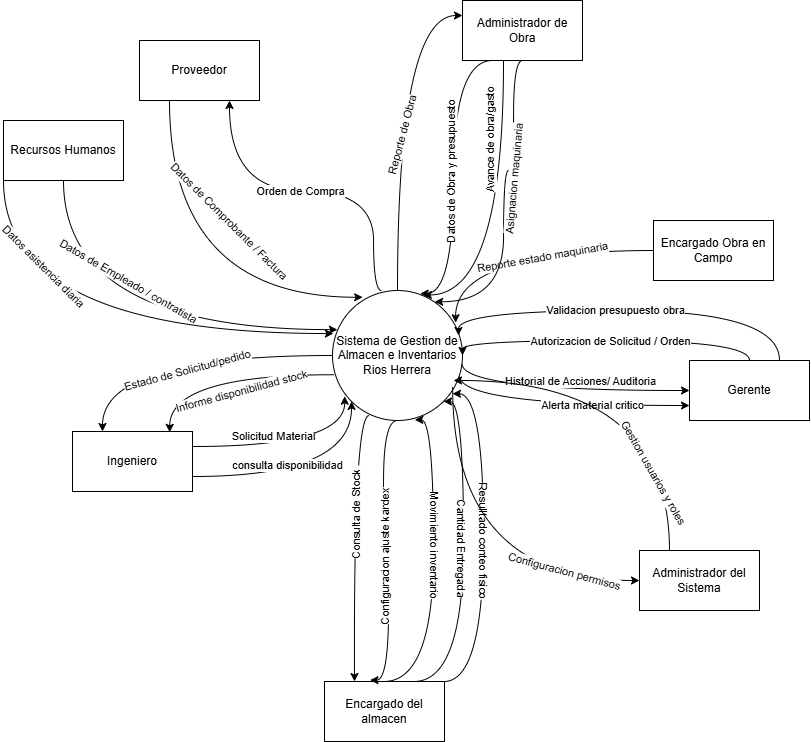

The diagram above was exported from draw.io. Its source (the exported page's mxGraphModel, read from the mxfile embedded in the PNG):
<mxGraphModel dx="1657" dy="709" grid="1" gridSize="10" guides="1" tooltips="1" connect="1" arrows="1" fold="1" page="1" pageScale="1" pageWidth="827" pageHeight="1169" math="0" shadow="0">
  <root>
    <mxCell id="0" />
    <mxCell id="1" parent="0" />
    <mxCell id="FGisZ1cvwBtSyvS2czix-1" edge="1" parent="1" source="FGisZ1cvwBtSyvS2czix-5" style="rounded=0;orthogonalLoop=1;jettySize=auto;html=1;exitX=0;exitY=0.5;exitDx=0;exitDy=0;entryX=0.25;entryY=0;entryDx=0;entryDy=0;edgeStyle=orthogonalEdgeStyle;curved=1;" target="FGisZ1cvwBtSyvS2czix-17">
      <mxGeometry relative="1" as="geometry" />
    </mxCell>
    <mxCell id="FGisZ1cvwBtSyvS2czix-2" connectable="0" parent="FGisZ1cvwBtSyvS2czix-1" style="edgeLabel;html=1;align=center;verticalAlign=middle;resizable=0;points=[];rotation=-15;" value="Estado de Solicitud/pedido" vertex="1">
      <mxGeometry relative="1" x="-0.2496" y="8" as="geometry">
        <mxPoint x="-31" y="7" as="offset" />
      </mxGeometry>
    </mxCell>
    <mxCell id="FGisZ1cvwBtSyvS2czix-3" edge="1" parent="1" source="FGisZ1cvwBtSyvS2czix-5" style="edgeStyle=orthogonalEdgeStyle;rounded=0;orthogonalLoop=1;jettySize=auto;html=1;exitX=0.5;exitY=0;exitDx=0;exitDy=0;entryX=0;entryY=0.25;entryDx=0;entryDy=0;curved=1;" target="FGisZ1cvwBtSyvS2czix-44">
      <mxGeometry relative="1" as="geometry" />
    </mxCell>
    <mxCell id="FGisZ1cvwBtSyvS2czix-4" connectable="0" parent="FGisZ1cvwBtSyvS2czix-3" style="edgeLabel;html=1;align=center;verticalAlign=middle;resizable=0;points=[];rotation=-75;" value="Reporte de Obra" vertex="1">
      <mxGeometry relative="1" x="-0.0887" y="-4" as="geometry">
        <mxPoint as="offset" />
      </mxGeometry>
    </mxCell>
    <mxCell id="FGisZ1cvwBtSyvS2czix-5" parent="1" style="ellipse;whiteSpace=wrap;html=1;aspect=fixed;" value="Sistema de Gestion de Almacen e Inventarios Rios Herrera" vertex="1">
      <mxGeometry height="130" width="130" x="709" y="340" as="geometry" />
    </mxCell>
    <mxCell id="FGisZ1cvwBtSyvS2czix-6" parent="1" style="rounded=0;whiteSpace=wrap;html=1;" value="Recursos Humanos" vertex="1">
      <mxGeometry height="60" width="120" x="380" y="170" as="geometry" />
    </mxCell>
    <mxCell id="FGisZ1cvwBtSyvS2czix-7" edge="1" parent="1" source="FGisZ1cvwBtSyvS2czix-9" style="edgeStyle=orthogonalEdgeStyle;rounded=0;orthogonalLoop=1;jettySize=auto;html=1;exitX=0.5;exitY=0;exitDx=0;exitDy=0;entryX=1;entryY=0.5;entryDx=0;entryDy=0;curved=1;" target="FGisZ1cvwBtSyvS2czix-5">
      <mxGeometry relative="1" as="geometry">
        <Array as="points">
          <mxPoint x="1126" y="390" />
          <mxPoint x="839" y="390" />
        </Array>
      </mxGeometry>
    </mxCell>
    <mxCell id="FGisZ1cvwBtSyvS2czix-8" connectable="0" parent="FGisZ1cvwBtSyvS2czix-7" style="edgeLabel;html=1;align=center;verticalAlign=middle;resizable=0;points=[];rotation=0;" value="Autorizacion de Solicitud / Orden" vertex="1">
      <mxGeometry relative="1" x="-0.0075" y="8" as="geometry">
        <mxPoint y="-8" as="offset" />
      </mxGeometry>
    </mxCell>
    <mxCell id="FGisZ1cvwBtSyvS2czix-9" parent="1" style="rounded=0;whiteSpace=wrap;html=1;" value="Gerente" vertex="1">
      <mxGeometry height="60" width="120" x="1066" y="410" as="geometry" />
    </mxCell>
    <mxCell id="FGisZ1cvwBtSyvS2czix-10" parent="1" style="rounded=0;whiteSpace=wrap;html=1;" value="Proveedor" vertex="1">
      <mxGeometry height="60" width="120" x="516" y="90" as="geometry" />
    </mxCell>
    <mxCell id="FGisZ1cvwBtSyvS2czix-11" parent="1" style="rounded=0;whiteSpace=wrap;html=1;" value="Encargado Obra en Campo" vertex="1">
      <mxGeometry height="60" width="120" x="1030" y="270" as="geometry" />
    </mxCell>
    <mxCell id="FGisZ1cvwBtSyvS2czix-12" edge="1" parent="1" source="FGisZ1cvwBtSyvS2czix-14" style="edgeStyle=orthogonalEdgeStyle;rounded=0;orthogonalLoop=1;jettySize=auto;html=1;exitX=0.75;exitY=0;exitDx=0;exitDy=0;entryX=1;entryY=1;entryDx=0;entryDy=0;curved=1;" target="FGisZ1cvwBtSyvS2czix-5">
      <mxGeometry relative="1" as="geometry">
        <Array as="points">
          <mxPoint x="840" y="730" />
          <mxPoint x="840" y="451" />
        </Array>
      </mxGeometry>
    </mxCell>
    <mxCell id="FGisZ1cvwBtSyvS2czix-13" connectable="0" parent="FGisZ1cvwBtSyvS2czix-12" style="edgeLabel;html=1;align=center;verticalAlign=middle;resizable=0;points=[];rotation=90;" value="Cantidad Entregada" vertex="1">
      <mxGeometry relative="1" x="0.0446" y="2" as="geometry">
        <mxPoint as="offset" />
      </mxGeometry>
    </mxCell>
    <mxCell id="FGisZ1cvwBtSyvS2czix-14" parent="1" style="rounded=0;whiteSpace=wrap;html=1;" value="Encargado del almacen" vertex="1">
      <mxGeometry height="60" width="120" x="701" y="731" as="geometry" />
    </mxCell>
    <mxCell id="FGisZ1cvwBtSyvS2czix-15" edge="1" parent="1" source="FGisZ1cvwBtSyvS2czix-17" style="rounded=0;orthogonalLoop=1;jettySize=auto;html=1;exitX=1;exitY=0.75;exitDx=0;exitDy=0;entryX=0;entryY=1;entryDx=0;entryDy=0;edgeStyle=orthogonalEdgeStyle;curved=1;" target="FGisZ1cvwBtSyvS2czix-5">
      <mxGeometry relative="1" as="geometry" />
    </mxCell>
    <mxCell id="FGisZ1cvwBtSyvS2czix-16" connectable="0" parent="FGisZ1cvwBtSyvS2czix-15" style="edgeLabel;html=1;align=center;verticalAlign=middle;resizable=0;points=[];" value="consulta disponibilidad" vertex="1">
      <mxGeometry relative="1" x="-0.1885" y="12" as="geometry">
        <mxPoint as="offset" />
      </mxGeometry>
    </mxCell>
    <mxCell id="FGisZ1cvwBtSyvS2czix-17" parent="1" style="rounded=0;whiteSpace=wrap;html=1;" value="Ingeniero" vertex="1">
      <mxGeometry height="60" width="120" x="449" y="481" as="geometry" />
    </mxCell>
    <mxCell id="FGisZ1cvwBtSyvS2czix-18" edge="1" parent="1" source="FGisZ1cvwBtSyvS2czix-9" style="edgeStyle=orthogonalEdgeStyle;rounded=0;orthogonalLoop=1;jettySize=auto;html=1;exitX=0;exitY=0.5;exitDx=0;exitDy=0;entryX=0.997;entryY=0.564;entryDx=0;entryDy=0;entryPerimeter=0;curved=1;endArrow=none;endFill=0;startArrow=classic;startFill=1;" target="FGisZ1cvwBtSyvS2czix-5">
      <mxGeometry relative="1" as="geometry">
        <Array as="points">
          <mxPoint x="839" y="440" />
        </Array>
      </mxGeometry>
    </mxCell>
    <mxCell id="FGisZ1cvwBtSyvS2czix-19" connectable="0" parent="FGisZ1cvwBtSyvS2czix-18" style="edgeLabel;html=1;align=center;verticalAlign=middle;resizable=0;points=[];rotation=0;" value="Historial de Acciones/ Auditoria" vertex="1">
      <mxGeometry relative="1" x="-0.3249" y="-3" as="geometry">
        <mxPoint x="-24" y="-7" as="offset" />
      </mxGeometry>
    </mxCell>
    <mxCell id="FGisZ1cvwBtSyvS2czix-20" edge="1" parent="1" source="FGisZ1cvwBtSyvS2czix-14" style="edgeStyle=orthogonalEdgeStyle;rounded=0;orthogonalLoop=1;jettySize=auto;html=1;exitX=0.5;exitY=0;exitDx=0;exitDy=0;entryX=0.633;entryY=0.995;entryDx=0;entryDy=0;entryPerimeter=0;curved=1;" target="FGisZ1cvwBtSyvS2czix-5">
      <mxGeometry relative="1" as="geometry">
        <Array as="points">
          <mxPoint x="810" y="730" />
          <mxPoint x="810" y="469" />
        </Array>
      </mxGeometry>
    </mxCell>
    <mxCell id="FGisZ1cvwBtSyvS2czix-21" connectable="0" parent="FGisZ1cvwBtSyvS2czix-20" style="edgeLabel;html=1;align=center;verticalAlign=middle;resizable=0;points=[];rotation=90;" value="Movimiento inventario" vertex="1">
      <mxGeometry relative="1" x="-0.1129" y="-1" as="geometry">
        <mxPoint y="-39" as="offset" />
      </mxGeometry>
    </mxCell>
    <mxCell id="FGisZ1cvwBtSyvS2czix-22" edge="1" parent="1" source="FGisZ1cvwBtSyvS2czix-14" style="edgeStyle=orthogonalEdgeStyle;rounded=0;orthogonalLoop=1;jettySize=auto;html=1;exitX=0.25;exitY=0;exitDx=0;exitDy=0;entryX=0.282;entryY=0.962;entryDx=0;entryDy=0;entryPerimeter=0;endArrow=none;endFill=0;startArrow=classic;startFill=1;curved=1;" target="FGisZ1cvwBtSyvS2czix-5">
      <mxGeometry relative="1" as="geometry">
        <Array as="points">
          <mxPoint x="730" y="730" />
          <mxPoint x="730" y="465" />
        </Array>
      </mxGeometry>
    </mxCell>
    <mxCell id="FGisZ1cvwBtSyvS2czix-23" connectable="0" parent="FGisZ1cvwBtSyvS2czix-22" style="edgeLabel;html=1;align=center;verticalAlign=middle;resizable=0;points=[];rotation=-90;" value="Consulta de Stock&amp;nbsp;" vertex="1">
      <mxGeometry relative="1" x="0.1909" y="-2" as="geometry">
        <mxPoint as="offset" />
      </mxGeometry>
    </mxCell>
    <mxCell id="FGisZ1cvwBtSyvS2czix-24" edge="1" parent="1" source="FGisZ1cvwBtSyvS2czix-17" style="rounded=0;orthogonalLoop=1;jettySize=auto;html=1;exitX=1;exitY=0.25;exitDx=0;exitDy=0;entryX=0.094;entryY=0.813;entryDx=0;entryDy=0;entryPerimeter=0;edgeStyle=orthogonalEdgeStyle;curved=1;" target="FGisZ1cvwBtSyvS2czix-5">
      <mxGeometry relative="1" as="geometry" />
    </mxCell>
    <mxCell id="FGisZ1cvwBtSyvS2czix-25" connectable="0" parent="FGisZ1cvwBtSyvS2czix-24" style="edgeLabel;html=1;align=center;verticalAlign=middle;resizable=0;points=[];" value="Solicitud Material" vertex="1">
      <mxGeometry relative="1" x="-0.2099" y="11" as="geometry">
        <mxPoint as="offset" />
      </mxGeometry>
    </mxCell>
    <mxCell id="FGisZ1cvwBtSyvS2czix-26" edge="1" parent="1" source="FGisZ1cvwBtSyvS2czix-17" style="rounded=0;orthogonalLoop=1;jettySize=auto;html=1;exitX=0.81;exitY=0.014;exitDx=0;exitDy=0;entryX=0.011;entryY=0.648;entryDx=0;entryDy=0;entryPerimeter=0;edgeStyle=orthogonalEdgeStyle;curved=1;exitPerimeter=0;startArrow=classic;startFill=1;endArrow=none;endFill=0;" target="FGisZ1cvwBtSyvS2czix-5">
      <mxGeometry relative="1" as="geometry">
        <Array as="points">
          <mxPoint x="547" y="424" />
        </Array>
      </mxGeometry>
    </mxCell>
    <mxCell id="FGisZ1cvwBtSyvS2czix-27" connectable="0" parent="FGisZ1cvwBtSyvS2czix-26" style="edgeLabel;html=1;align=center;verticalAlign=middle;resizable=0;points=[];rotation=-15;" value="Informe disponibilidad stock" vertex="1">
      <mxGeometry relative="1" x="-0.1974" as="geometry">
        <mxPoint x="39" y="16" as="offset" />
      </mxGeometry>
    </mxCell>
    <mxCell id="FGisZ1cvwBtSyvS2czix-28" edge="1" parent="1" source="FGisZ1cvwBtSyvS2czix-11" style="rounded=0;orthogonalLoop=1;jettySize=auto;html=1;exitX=0;exitY=0.5;exitDx=0;exitDy=0;entryX=0.947;entryY=0.248;entryDx=0;entryDy=0;entryPerimeter=0;edgeStyle=orthogonalEdgeStyle;curved=1;" target="FGisZ1cvwBtSyvS2czix-5">
      <mxGeometry relative="1" as="geometry" />
    </mxCell>
    <mxCell id="FGisZ1cvwBtSyvS2czix-29" connectable="0" parent="FGisZ1cvwBtSyvS2czix-28" style="edgeLabel;html=1;align=center;verticalAlign=middle;resizable=0;points=[];rotation=-10;" value="Reporte estado maquinaria" vertex="1">
      <mxGeometry relative="1" x="-0.1694" y="6" as="geometry">
        <mxPoint as="offset" />
      </mxGeometry>
    </mxCell>
    <mxCell id="FGisZ1cvwBtSyvS2czix-30" edge="1" parent="1" source="FGisZ1cvwBtSyvS2czix-10" style="edgeStyle=orthogonalEdgeStyle;rounded=0;orthogonalLoop=1;jettySize=auto;html=1;exitX=0.75;exitY=1;exitDx=0;exitDy=0;entryX=0.378;entryY=-0.002;entryDx=0;entryDy=0;entryPerimeter=0;startArrow=classic;startFill=1;endArrow=none;endFill=0;curved=1;" target="FGisZ1cvwBtSyvS2czix-5">
      <mxGeometry relative="1" as="geometry">
        <Array as="points">
          <mxPoint x="606" y="240" />
          <mxPoint x="750" y="240" />
          <mxPoint x="750" y="340" />
          <mxPoint x="758" y="340" />
        </Array>
      </mxGeometry>
    </mxCell>
    <mxCell id="FGisZ1cvwBtSyvS2czix-31" connectable="0" parent="FGisZ1cvwBtSyvS2czix-30" style="edgeLabel;html=1;align=center;verticalAlign=middle;resizable=0;points=[];" value="Orden de Compra" vertex="1">
      <mxGeometry relative="1" x="-0.0682" as="geometry">
        <mxPoint as="offset" />
      </mxGeometry>
    </mxCell>
    <mxCell id="FGisZ1cvwBtSyvS2czix-32" edge="1" parent="1" source="FGisZ1cvwBtSyvS2czix-10" style="edgeStyle=orthogonalEdgeStyle;rounded=0;orthogonalLoop=1;jettySize=auto;html=1;exitX=0.25;exitY=1;exitDx=0;exitDy=0;entryX=0.232;entryY=0.052;entryDx=0;entryDy=0;entryPerimeter=0;curved=1;" target="FGisZ1cvwBtSyvS2czix-5">
      <mxGeometry relative="1" as="geometry">
        <Array as="points">
          <mxPoint x="546" y="347" />
        </Array>
      </mxGeometry>
    </mxCell>
    <mxCell id="FGisZ1cvwBtSyvS2czix-33" connectable="0" parent="FGisZ1cvwBtSyvS2czix-32" style="edgeLabel;html=1;align=center;verticalAlign=middle;resizable=0;points=[];rotation=45;" value="Datos de Comprobante / Factura" vertex="1">
      <mxGeometry relative="1" x="-0.021" y="2" as="geometry">
        <mxPoint x="58" y="-71" as="offset" />
      </mxGeometry>
    </mxCell>
    <mxCell id="FGisZ1cvwBtSyvS2czix-34" edge="1" parent="1" source="FGisZ1cvwBtSyvS2czix-6" style="edgeStyle=orthogonalEdgeStyle;rounded=0;orthogonalLoop=1;jettySize=auto;html=1;exitX=0.5;exitY=1;exitDx=0;exitDy=0;entryX=0.038;entryY=0.301;entryDx=0;entryDy=0;entryPerimeter=0;curved=1;" target="FGisZ1cvwBtSyvS2czix-5">
      <mxGeometry relative="1" as="geometry">
        <Array as="points">
          <mxPoint x="440" y="379" />
        </Array>
      </mxGeometry>
    </mxCell>
    <mxCell id="FGisZ1cvwBtSyvS2czix-35" connectable="0" parent="FGisZ1cvwBtSyvS2czix-34" style="edgeLabel;html=1;align=center;verticalAlign=middle;resizable=0;points=[];rotation=30;" value="Datos de Empleado / contratista" vertex="1">
      <mxGeometry relative="1" x="0.0021" y="28" as="geometry">
        <mxPoint x="2" y="-21" as="offset" />
      </mxGeometry>
    </mxCell>
    <mxCell id="FGisZ1cvwBtSyvS2czix-36" edge="1" parent="1" source="FGisZ1cvwBtSyvS2czix-5" style="edgeStyle=orthogonalEdgeStyle;rounded=0;orthogonalLoop=1;jettySize=auto;html=1;exitX=0.5;exitY=1;exitDx=0;exitDy=0;entryX=0.379;entryY=-0.022;entryDx=0;entryDy=0;entryPerimeter=0;curved=1;" target="FGisZ1cvwBtSyvS2czix-14">
      <mxGeometry relative="1" as="geometry">
        <Array as="points">
          <mxPoint x="760" y="470" />
          <mxPoint x="760" y="590" />
          <mxPoint x="765" y="590" />
        </Array>
      </mxGeometry>
    </mxCell>
    <mxCell id="FGisZ1cvwBtSyvS2czix-37" connectable="0" parent="FGisZ1cvwBtSyvS2czix-36" style="edgeLabel;html=1;align=center;verticalAlign=middle;resizable=0;points=[];rotation=-90;" value="Configuracion ajuste kardex" vertex="1">
      <mxGeometry relative="1" x="0.0484" y="-4" as="geometry">
        <mxPoint as="offset" />
      </mxGeometry>
    </mxCell>
    <mxCell id="FGisZ1cvwBtSyvS2czix-38" edge="1" parent="1" source="FGisZ1cvwBtSyvS2czix-14" style="edgeStyle=orthogonalEdgeStyle;rounded=0;orthogonalLoop=1;jettySize=auto;html=1;exitX=1;exitY=0;exitDx=0;exitDy=0;entryX=0.923;entryY=0.794;entryDx=0;entryDy=0;entryPerimeter=0;curved=1;" target="FGisZ1cvwBtSyvS2czix-5">
      <mxGeometry relative="1" as="geometry">
        <Array as="points">
          <mxPoint x="860" y="730" />
          <mxPoint x="860" y="443" />
        </Array>
      </mxGeometry>
    </mxCell>
    <mxCell id="FGisZ1cvwBtSyvS2czix-39" connectable="0" parent="FGisZ1cvwBtSyvS2czix-38" style="edgeLabel;html=1;align=center;verticalAlign=middle;resizable=0;points=[];rotation=90;" value="Resulltado conteo fisico" vertex="1">
      <mxGeometry relative="1" x="0.0017" as="geometry">
        <mxPoint as="offset" />
      </mxGeometry>
    </mxCell>
    <mxCell id="FGisZ1cvwBtSyvS2czix-40" edge="1" parent="1" source="FGisZ1cvwBtSyvS2czix-9" style="edgeStyle=orthogonalEdgeStyle;rounded=0;orthogonalLoop=1;jettySize=auto;html=1;exitX=0;exitY=0.75;exitDx=0;exitDy=0;entryX=0.977;entryY=0.656;entryDx=0;entryDy=0;entryPerimeter=0;startArrow=classic;startFill=1;endArrow=none;endFill=0;curved=1;" target="FGisZ1cvwBtSyvS2czix-5">
      <mxGeometry relative="1" as="geometry">
        <Array as="points">
          <mxPoint x="836" y="455" />
        </Array>
      </mxGeometry>
    </mxCell>
    <mxCell id="FGisZ1cvwBtSyvS2czix-41" connectable="0" parent="FGisZ1cvwBtSyvS2czix-40" style="edgeLabel;html=1;align=center;verticalAlign=middle;resizable=0;points=[];" value="Alerta material critico" vertex="1">
      <mxGeometry relative="1" x="-0.2553" y="-1" as="geometry">
        <mxPoint as="offset" />
      </mxGeometry>
    </mxCell>
    <mxCell id="FGisZ1cvwBtSyvS2czix-42" edge="1" parent="1" source="FGisZ1cvwBtSyvS2czix-9" style="edgeStyle=orthogonalEdgeStyle;rounded=0;orthogonalLoop=1;jettySize=auto;html=1;exitX=0.75;exitY=0;exitDx=0;exitDy=0;entryX=0.969;entryY=0.346;entryDx=0;entryDy=0;entryPerimeter=0;curved=1;" target="FGisZ1cvwBtSyvS2czix-5">
      <mxGeometry relative="1" as="geometry">
        <Array as="points">
          <mxPoint x="1156" y="360" />
          <mxPoint x="835" y="360" />
        </Array>
      </mxGeometry>
    </mxCell>
    <mxCell id="FGisZ1cvwBtSyvS2czix-43" connectable="0" parent="FGisZ1cvwBtSyvS2czix-42" style="edgeLabel;html=1;align=center;verticalAlign=middle;resizable=0;points=[];" value="Validacion presupuesto obra" vertex="1">
      <mxGeometry relative="1" x="0.0867" y="-1" as="geometry">
        <mxPoint as="offset" />
      </mxGeometry>
    </mxCell>
    <mxCell id="FGisZ1cvwBtSyvS2czix-44" parent="1" style="rounded=0;whiteSpace=wrap;html=1;" value="Administrador de Obra" vertex="1">
      <mxGeometry height="60" width="120" x="839" y="50" as="geometry" />
    </mxCell>
    <mxCell id="FGisZ1cvwBtSyvS2czix-45" edge="1" parent="1" style="edgeStyle=orthogonalEdgeStyle;rounded=0;orthogonalLoop=1;jettySize=auto;html=1;entryX=0.699;entryY=0.034;entryDx=0;entryDy=0;entryPerimeter=0;curved=1;" target="FGisZ1cvwBtSyvS2czix-5">
      <mxGeometry relative="1" as="geometry">
        <Array as="points">
          <mxPoint x="880" y="110" />
          <mxPoint x="880" y="344" />
        </Array>
        <mxPoint x="880" y="110" as="sourcePoint" />
      </mxGeometry>
    </mxCell>
    <mxCell id="FGisZ1cvwBtSyvS2czix-46" connectable="0" parent="FGisZ1cvwBtSyvS2czix-45" style="edgeLabel;html=1;align=center;verticalAlign=middle;resizable=0;points=[];rotation=-90;" value="Avance de obra/gasto" vertex="1">
      <mxGeometry relative="1" x="-0.1524" y="-10" as="geometry">
        <mxPoint x="-4" y="-53" as="offset" />
      </mxGeometry>
    </mxCell>
    <mxCell id="FGisZ1cvwBtSyvS2czix-47" edge="1" parent="1" source="FGisZ1cvwBtSyvS2czix-44" style="edgeStyle=orthogonalEdgeStyle;rounded=0;orthogonalLoop=1;jettySize=auto;html=1;exitX=0.25;exitY=1;exitDx=0;exitDy=0;entryX=0.674;entryY=0.024;entryDx=0;entryDy=0;entryPerimeter=0;curved=1;" target="FGisZ1cvwBtSyvS2czix-5">
      <mxGeometry relative="1" as="geometry">
        <Array as="points">
          <mxPoint x="830" y="110" />
          <mxPoint x="830" y="343" />
        </Array>
      </mxGeometry>
    </mxCell>
    <mxCell id="FGisZ1cvwBtSyvS2czix-48" connectable="0" parent="FGisZ1cvwBtSyvS2czix-47" style="edgeLabel;html=1;align=center;verticalAlign=middle;resizable=0;points=[];rotation=-90;" value="Datos de Obra y presupuesto" vertex="1">
      <mxGeometry relative="1" x="-0.016" y="-3" as="geometry">
        <mxPoint as="offset" />
      </mxGeometry>
    </mxCell>
    <mxCell id="FGisZ1cvwBtSyvS2czix-49" edge="1" parent="1" source="FGisZ1cvwBtSyvS2czix-44" style="edgeStyle=orthogonalEdgeStyle;rounded=0;orthogonalLoop=1;jettySize=auto;html=1;exitX=0.5;exitY=1;exitDx=0;exitDy=0;entryX=0.786;entryY=0.087;entryDx=0;entryDy=0;entryPerimeter=0;curved=1;" target="FGisZ1cvwBtSyvS2czix-5">
      <mxGeometry relative="1" as="geometry">
        <Array as="points">
          <mxPoint x="890" y="110" />
          <mxPoint x="890" y="220" />
          <mxPoint x="880" y="220" />
          <mxPoint x="880" y="351" />
        </Array>
      </mxGeometry>
    </mxCell>
    <mxCell id="FGisZ1cvwBtSyvS2czix-50" connectable="0" parent="FGisZ1cvwBtSyvS2czix-49" style="edgeLabel;html=1;align=center;verticalAlign=middle;resizable=0;points=[];rotation=-85;" value="Asignacion maquinaria" vertex="1">
      <mxGeometry relative="1" x="0.1791" as="geometry">
        <mxPoint x="10" y="-55" as="offset" />
      </mxGeometry>
    </mxCell>
    <mxCell id="FGisZ1cvwBtSyvS2czix-51" parent="1" style="rounded=0;whiteSpace=wrap;html=1;" value="Administrador del Sistema" vertex="1">
      <mxGeometry height="60" width="120" x="1016" y="600" as="geometry" />
    </mxCell>
    <mxCell id="FGisZ1cvwBtSyvS2czix-52" edge="1" parent="1" source="FGisZ1cvwBtSyvS2czix-51" style="edgeStyle=orthogonalEdgeStyle;rounded=0;orthogonalLoop=1;jettySize=auto;html=1;exitX=0.25;exitY=0;exitDx=0;exitDy=0;entryX=0.931;entryY=0.692;entryDx=0;entryDy=0;entryPerimeter=0;curved=1;" target="FGisZ1cvwBtSyvS2czix-5">
      <mxGeometry relative="1" as="geometry">
        <Array as="points">
          <mxPoint x="1046" y="430" />
        </Array>
      </mxGeometry>
    </mxCell>
    <mxCell id="FGisZ1cvwBtSyvS2czix-53" connectable="0" parent="FGisZ1cvwBtSyvS2czix-52" style="edgeLabel;html=1;align=center;verticalAlign=middle;resizable=0;points=[];rotation=60;" value="Gestion usuarios y roles" vertex="1">
      <mxGeometry relative="1" x="-0.5956" y="16" as="geometry">
        <mxPoint as="offset" />
      </mxGeometry>
    </mxCell>
    <mxCell id="FGisZ1cvwBtSyvS2czix-54" edge="1" parent="1" source="FGisZ1cvwBtSyvS2czix-51" style="edgeStyle=orthogonalEdgeStyle;rounded=0;orthogonalLoop=1;jettySize=auto;html=1;exitX=0;exitY=0.5;exitDx=0;exitDy=0;entryX=0.924;entryY=0.742;entryDx=0;entryDy=0;entryPerimeter=0;curved=1;strokeWidth=1;startArrow=classic;startFill=1;endArrow=none;endFill=0;" target="FGisZ1cvwBtSyvS2czix-5">
      <mxGeometry relative="1" as="geometry" />
    </mxCell>
    <mxCell id="FGisZ1cvwBtSyvS2czix-55" connectable="0" parent="FGisZ1cvwBtSyvS2czix-54" style="edgeLabel;html=1;align=center;verticalAlign=middle;resizable=0;points=[];rotation=15;" value="Configuracion permisos" vertex="1">
      <mxGeometry relative="1" x="-0.4711" y="-21" as="geometry">
        <mxPoint x="25" y="11" as="offset" />
      </mxGeometry>
    </mxCell>
    <mxCell id="FGisZ1cvwBtSyvS2czix-56" edge="1" parent="1" source="FGisZ1cvwBtSyvS2czix-6" style="edgeStyle=orthogonalEdgeStyle;rounded=0;orthogonalLoop=1;jettySize=auto;html=1;exitX=0;exitY=1;exitDx=0;exitDy=0;entryX=0.007;entryY=0.331;entryDx=0;entryDy=0;entryPerimeter=0;curved=1;" target="FGisZ1cvwBtSyvS2czix-5">
      <mxGeometry relative="1" as="geometry" />
    </mxCell>
    <mxCell id="FGisZ1cvwBtSyvS2czix-57" connectable="0" parent="FGisZ1cvwBtSyvS2czix-56" style="edgeLabel;html=1;align=center;verticalAlign=middle;resizable=0;points=[];rotation=45;" value="Datos asistencia diaria" vertex="1">
      <mxGeometry relative="1" x="-0.645" y="40" as="geometry">
        <mxPoint as="offset" />
      </mxGeometry>
    </mxCell>
  </root>
</mxGraphModel>